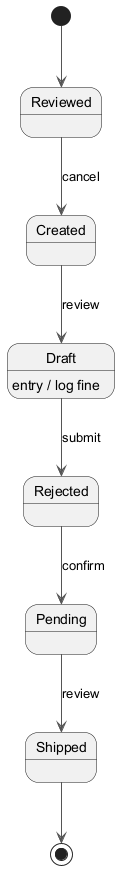

The diagram above was rendered by PlantUML. Its source (embedded in the PNG):
@startuml
skinparam backgroundColor #FFFFFF
skinparam classBackgroundColor #F3E5F5
skinparam classBorderColor #6A1B9A
skinparam ArrowColor #555555
[*] --> Reviewed
Reviewed --> Created : cancel
Created --> Draft : review
Draft --> Rejected : submit
Draft : entry / log fine
Rejected --> Pending : confirm
Pending --> Shipped : review
Shipped --> [*]
@enduml